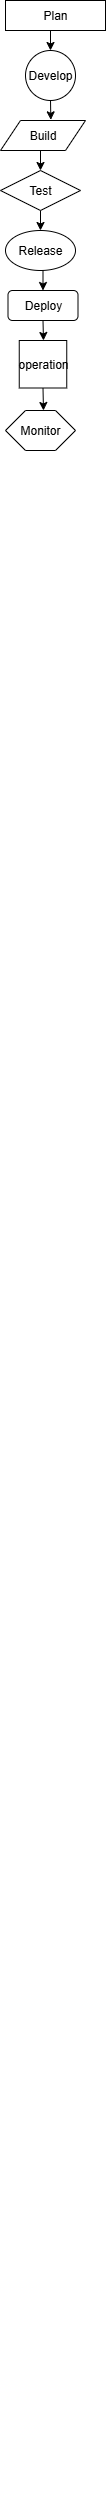

The diagram above was exported from draw.io. Its source (the exported page's mxGraphModel, read from the mxfile embedded in the PNG):
<mxGraphModel dx="786" dy="2789" grid="1" gridSize="10" guides="1" tooltips="1" connect="1" arrows="1" fold="1" page="1" pageScale="1" pageWidth="827" pageHeight="1169" math="0" shadow="0">
  <root>
    <mxCell id="0" />
    <mxCell id="1" parent="0" />
    <mxCell id="QimDtUiPueTPL78fmRDD-12" style="edgeStyle=orthogonalEdgeStyle;rounded=0;orthogonalLoop=1;jettySize=auto;html=1;exitX=0.5;exitY=1;exitDx=0;exitDy=0;entryX=0.5;entryY=0;entryDx=0;entryDy=0;" edge="1" parent="1" source="QimDtUiPueTPL78fmRDD-3" target="QimDtUiPueTPL78fmRDD-10">
      <mxGeometry relative="1" as="geometry" />
    </mxCell>
    <mxCell id="QimDtUiPueTPL78fmRDD-3" value="Plan" style="rounded=0;whiteSpace=wrap;html=1;" vertex="1" parent="1">
      <mxGeometry x="380" y="-2310" width="100" height="30" as="geometry" />
    </mxCell>
    <mxCell id="QimDtUiPueTPL78fmRDD-6" style="edgeStyle=orthogonalEdgeStyle;rounded=0;orthogonalLoop=1;jettySize=auto;html=1;exitX=0.5;exitY=1;exitDx=0;exitDy=0;" edge="1" parent="1">
      <mxGeometry relative="1" as="geometry">
        <mxPoint x="415" y="180" as="sourcePoint" />
        <mxPoint x="415" y="180" as="targetPoint" />
      </mxGeometry>
    </mxCell>
    <mxCell id="QimDtUiPueTPL78fmRDD-10" value="Develop" style="ellipse;whiteSpace=wrap;html=1;aspect=fixed;" vertex="1" parent="1">
      <mxGeometry x="400" y="-2260" width="50" height="50" as="geometry" />
    </mxCell>
    <mxCell id="QimDtUiPueTPL78fmRDD-24" style="edgeStyle=orthogonalEdgeStyle;rounded=0;orthogonalLoop=1;jettySize=auto;html=1;exitX=0.5;exitY=1;exitDx=0;exitDy=0;entryX=0.5;entryY=0;entryDx=0;entryDy=0;" edge="1" parent="1" source="QimDtUiPueTPL78fmRDD-14" target="QimDtUiPueTPL78fmRDD-18">
      <mxGeometry relative="1" as="geometry" />
    </mxCell>
    <mxCell id="QimDtUiPueTPL78fmRDD-14" value="Build" style="shape=parallelogram;perimeter=parallelogramPerimeter;whiteSpace=wrap;html=1;fixedSize=1;" vertex="1" parent="1">
      <mxGeometry x="375" y="-2190" width="85" height="30" as="geometry" />
    </mxCell>
    <mxCell id="QimDtUiPueTPL78fmRDD-25" style="edgeStyle=orthogonalEdgeStyle;rounded=0;orthogonalLoop=1;jettySize=auto;html=1;exitX=0.5;exitY=1;exitDx=0;exitDy=0;entryX=0.5;entryY=0;entryDx=0;entryDy=0;" edge="1" parent="1" source="QimDtUiPueTPL78fmRDD-18" target="QimDtUiPueTPL78fmRDD-20">
      <mxGeometry relative="1" as="geometry" />
    </mxCell>
    <mxCell id="QimDtUiPueTPL78fmRDD-18" value="Test" style="rhombus;whiteSpace=wrap;html=1;" vertex="1" parent="1">
      <mxGeometry x="375" y="-2140" width="80" height="40" as="geometry" />
    </mxCell>
    <mxCell id="QimDtUiPueTPL78fmRDD-26" style="edgeStyle=orthogonalEdgeStyle;rounded=0;orthogonalLoop=1;jettySize=auto;html=1;exitX=0.5;exitY=1;exitDx=0;exitDy=0;entryX=0.5;entryY=0;entryDx=0;entryDy=0;" edge="1" parent="1" source="QimDtUiPueTPL78fmRDD-20" target="QimDtUiPueTPL78fmRDD-22">
      <mxGeometry relative="1" as="geometry" />
    </mxCell>
    <mxCell id="QimDtUiPueTPL78fmRDD-20" value="Release" style="ellipse;whiteSpace=wrap;html=1;" vertex="1" parent="1">
      <mxGeometry x="380" y="-2080" width="70" height="40" as="geometry" />
    </mxCell>
    <mxCell id="QimDtUiPueTPL78fmRDD-27" style="edgeStyle=orthogonalEdgeStyle;rounded=0;orthogonalLoop=1;jettySize=auto;html=1;exitX=0.5;exitY=1;exitDx=0;exitDy=0;" edge="1" parent="1" source="QimDtUiPueTPL78fmRDD-22">
      <mxGeometry relative="1" as="geometry">
        <mxPoint x="418" y="-1970" as="targetPoint" />
      </mxGeometry>
    </mxCell>
    <mxCell id="QimDtUiPueTPL78fmRDD-22" value="Deploy" style="rounded=1;whiteSpace=wrap;html=1;" vertex="1" parent="1">
      <mxGeometry x="382.5" y="-2020" width="70" height="30" as="geometry" />
    </mxCell>
    <mxCell id="QimDtUiPueTPL78fmRDD-23" style="edgeStyle=orthogonalEdgeStyle;rounded=0;orthogonalLoop=1;jettySize=auto;html=1;exitX=0.5;exitY=1;exitDx=0;exitDy=0;entryX=0.592;entryY=-0.022;entryDx=0;entryDy=0;entryPerimeter=0;" edge="1" parent="1" source="QimDtUiPueTPL78fmRDD-10" target="QimDtUiPueTPL78fmRDD-14">
      <mxGeometry relative="1" as="geometry" />
    </mxCell>
    <mxCell id="QimDtUiPueTPL78fmRDD-29" style="edgeStyle=orthogonalEdgeStyle;rounded=0;orthogonalLoop=1;jettySize=auto;html=1;exitX=0.5;exitY=1;exitDx=0;exitDy=0;" edge="1" parent="1" source="QimDtUiPueTPL78fmRDD-28">
      <mxGeometry relative="1" as="geometry">
        <mxPoint x="418" y="-1900" as="targetPoint" />
      </mxGeometry>
    </mxCell>
    <mxCell id="QimDtUiPueTPL78fmRDD-28" value="operation" style="whiteSpace=wrap;html=1;aspect=fixed;" vertex="1" parent="1">
      <mxGeometry x="393.75" y="-1970" width="47.5" height="47.5" as="geometry" />
    </mxCell>
    <mxCell id="QimDtUiPueTPL78fmRDD-30" value="Monitor" style="shape=hexagon;perimeter=hexagonPerimeter2;whiteSpace=wrap;html=1;fixedSize=1;" vertex="1" parent="1">
      <mxGeometry x="380" y="-1900" width="70" height="40" as="geometry" />
    </mxCell>
  </root>
</mxGraphModel>